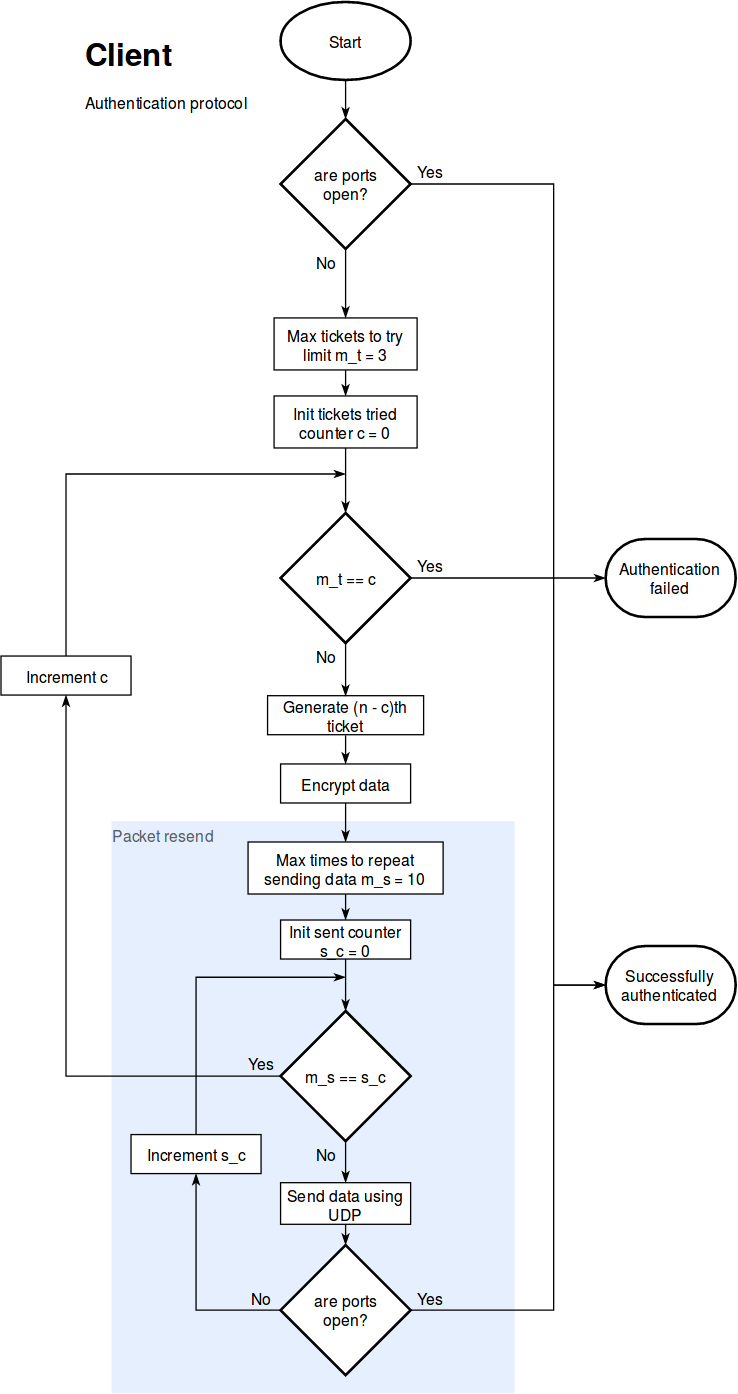

The diagram above was exported from draw.io. Its source (the exported page's mxGraphModel, read from the mxfile embedded in the PNG):
<mxGraphModel dx="1394" dy="762" grid="1" gridSize="10" guides="1" tooltips="1" connect="1" arrows="1" fold="1" page="1" pageScale="1" pageWidth="850" pageHeight="1100" math="0" shadow="0">
  <root>
    <mxCell id="0" />
    <mxCell id="1" parent="0" />
    <mxCell id="2" value="" style="rounded=0;whiteSpace=wrap;html=1;fillColor=#dae8fc;strokeColor=none;opacity=70;" vertex="1" parent="1">
      <mxGeometry x="180" y="660" width="310" height="440" as="geometry" />
    </mxCell>
    <mxCell id="3" style="edgeStyle=orthogonalEdgeStyle;rounded=0;orthogonalLoop=1;jettySize=auto;html=1;exitX=0.5;exitY=1;exitDx=0;exitDy=0;exitPerimeter=0;entryX=0.5;entryY=0;entryDx=0;entryDy=0;entryPerimeter=0;endArrow=classicThin;endFill=1;" edge="1" source="4" target="42" parent="1">
      <mxGeometry relative="1" as="geometry" />
    </mxCell>
    <mxCell id="4" value="Start" style="strokeWidth=2;html=1;shape=mxgraph.flowchart.start_1;whiteSpace=wrap;" vertex="1" parent="1">
      <mxGeometry x="310" y="30" width="100" height="60" as="geometry" />
    </mxCell>
    <mxCell id="5" style="edgeStyle=orthogonalEdgeStyle;rounded=0;orthogonalLoop=1;jettySize=auto;html=1;exitX=1;exitY=0.5;exitDx=0;exitDy=0;exitPerimeter=0;entryX=0;entryY=0.5;entryDx=0;entryDy=0;entryPerimeter=0;endArrow=classicThin;endFill=1;" edge="1" source="7" target="27" parent="1">
      <mxGeometry relative="1" as="geometry">
        <Array as="points">
          <mxPoint x="520" y="1036" />
          <mxPoint x="520" y="786" />
        </Array>
      </mxGeometry>
    </mxCell>
    <mxCell id="6" style="edgeStyle=orthogonalEdgeStyle;rounded=0;orthogonalLoop=1;jettySize=auto;html=1;exitX=0;exitY=0.5;exitDx=0;exitDy=0;exitPerimeter=0;entryX=0.5;entryY=1;entryDx=0;entryDy=0;endArrow=classicThin;endFill=1;" edge="1" source="7" target="37" parent="1">
      <mxGeometry relative="1" as="geometry" />
    </mxCell>
    <mxCell id="7" value="&lt;div&gt;are ports &lt;br&gt;&lt;/div&gt;&lt;div&gt;open?&lt;br&gt;&lt;/div&gt;" style="strokeWidth=2;html=1;shape=mxgraph.flowchart.decision;whiteSpace=wrap;" vertex="1" parent="1">
      <mxGeometry x="310" y="986" width="100" height="100" as="geometry" />
    </mxCell>
    <mxCell id="8" style="edgeStyle=orthogonalEdgeStyle;rounded=0;orthogonalLoop=1;jettySize=auto;html=1;exitX=0.5;exitY=1;exitDx=0;exitDy=0;entryX=0.5;entryY=0;entryDx=0;entryDy=0;endArrow=classicThin;endFill=1;" edge="1" source="9" target="12" parent="1">
      <mxGeometry relative="1" as="geometry" />
    </mxCell>
    <mxCell id="9" value="Generate (n - c)th ticket" style="rounded=0;whiteSpace=wrap;html=1;" vertex="1" parent="1">
      <mxGeometry x="300" y="563.5" width="120" height="30" as="geometry" />
    </mxCell>
    <mxCell id="10" style="edgeStyle=orthogonalEdgeStyle;rounded=0;orthogonalLoop=1;jettySize=auto;html=1;exitX=0.5;exitY=0;exitDx=0;exitDy=0;entryX=0.5;entryY=0;entryDx=0;entryDy=0;endArrow=classicThin;endFill=1;" edge="1" source="14" target="14" parent="1">
      <mxGeometry relative="1" as="geometry" />
    </mxCell>
    <mxCell id="11" style="edgeStyle=orthogonalEdgeStyle;rounded=0;orthogonalLoop=1;jettySize=auto;html=1;exitX=0.5;exitY=1;exitDx=0;exitDy=0;entryX=0.5;entryY=0;entryDx=0;entryDy=0;endArrow=classicThin;endFill=1;" edge="1" source="12" target="32" parent="1">
      <mxGeometry relative="1" as="geometry" />
    </mxCell>
    <mxCell id="12" value="Encrypt data" style="rounded=0;whiteSpace=wrap;html=1;" vertex="1" parent="1">
      <mxGeometry x="310.0000000000001" y="616" width="100" height="30" as="geometry" />
    </mxCell>
    <mxCell id="13" style="edgeStyle=orthogonalEdgeStyle;rounded=0;orthogonalLoop=1;jettySize=auto;html=1;exitX=0.5;exitY=1;exitDx=0;exitDy=0;entryX=0.5;entryY=0;entryDx=0;entryDy=0;entryPerimeter=0;endArrow=classicThin;endFill=1;" edge="1" source="14" target="7" parent="1">
      <mxGeometry relative="1" as="geometry" />
    </mxCell>
    <mxCell id="14" value="Send data using UDP" style="rounded=0;whiteSpace=wrap;html=1;" vertex="1" parent="1">
      <mxGeometry x="310" y="938" width="100" height="32" as="geometry" />
    </mxCell>
    <mxCell id="15" value="&lt;div&gt;Yes&lt;/div&gt;" style="text;html=1;strokeColor=none;fillColor=none;align=center;verticalAlign=middle;whiteSpace=wrap;rounded=0;" vertex="1" parent="1">
      <mxGeometry x="409.5" y="1016" width="30" height="20" as="geometry" />
    </mxCell>
    <mxCell id="16" style="edgeStyle=orthogonalEdgeStyle;rounded=0;orthogonalLoop=1;jettySize=auto;html=1;exitX=0.5;exitY=1;exitDx=0;exitDy=0;entryX=0.5;entryY=0;entryDx=0;entryDy=0;endArrow=classicThin;endFill=1;" edge="1" source="17" target="19" parent="1">
      <mxGeometry relative="1" as="geometry" />
    </mxCell>
    <mxCell id="17" value="Max tickets to try limit m_t = 3" style="rounded=0;whiteSpace=wrap;html=1;" vertex="1" parent="1">
      <mxGeometry x="305" y="273" width="110" height="40" as="geometry" />
    </mxCell>
    <mxCell id="18" style="edgeStyle=orthogonalEdgeStyle;rounded=0;orthogonalLoop=1;jettySize=auto;html=1;exitX=0.5;exitY=1;exitDx=0;exitDy=0;entryX=0.5;entryY=0;entryDx=0;entryDy=0;entryPerimeter=0;endArrow=classicThin;endFill=1;" edge="1" source="19" target="24" parent="1">
      <mxGeometry relative="1" as="geometry" />
    </mxCell>
    <mxCell id="19" value="Init tickets tried counter c = 0" style="rounded=0;whiteSpace=wrap;html=1;" vertex="1" parent="1">
      <mxGeometry x="305" y="333" width="110" height="40" as="geometry" />
    </mxCell>
    <mxCell id="20" style="edgeStyle=orthogonalEdgeStyle;rounded=0;orthogonalLoop=1;jettySize=auto;html=1;exitX=0.5;exitY=0;exitDx=0;exitDy=0;endArrow=classicThin;endFill=1;" edge="1" source="21" parent="1">
      <mxGeometry relative="1" as="geometry">
        <mxPoint x="360" y="393" as="targetPoint" />
        <Array as="points">
          <mxPoint x="145" y="393" />
        </Array>
      </mxGeometry>
    </mxCell>
    <mxCell id="21" value="Increment c" style="rounded=0;whiteSpace=wrap;html=1;" vertex="1" parent="1">
      <mxGeometry x="95" y="533" width="100" height="30" as="geometry" />
    </mxCell>
    <mxCell id="22" style="edgeStyle=orthogonalEdgeStyle;rounded=0;orthogonalLoop=1;jettySize=auto;html=1;exitX=1;exitY=0.5;exitDx=0;exitDy=0;exitPerimeter=0;entryX=0;entryY=0.5;entryDx=0;entryDy=0;entryPerimeter=0;endArrow=classicThin;endFill=1;" edge="1" source="24" target="28" parent="1">
      <mxGeometry relative="1" as="geometry" />
    </mxCell>
    <mxCell id="23" style="edgeStyle=orthogonalEdgeStyle;rounded=0;orthogonalLoop=1;jettySize=auto;html=1;exitX=0.5;exitY=1;exitDx=0;exitDy=0;exitPerimeter=0;entryX=0.5;entryY=0;entryDx=0;entryDy=0;endArrow=classicThin;endFill=1;" edge="1" source="24" target="9" parent="1">
      <mxGeometry relative="1" as="geometry" />
    </mxCell>
    <mxCell id="24" value="m_t == c" style="strokeWidth=2;html=1;shape=mxgraph.flowchart.decision;whiteSpace=wrap;" vertex="1" parent="1">
      <mxGeometry x="310" y="423" width="100" height="100" as="geometry" />
    </mxCell>
    <mxCell id="25" value="&lt;div&gt;No&lt;/div&gt;" style="text;html=1;strokeColor=none;fillColor=none;align=center;verticalAlign=middle;whiteSpace=wrap;rounded=0;" vertex="1" parent="1">
      <mxGeometry x="330" y="523" width="30" height="20" as="geometry" />
    </mxCell>
    <mxCell id="26" value="&lt;div&gt;Yes&lt;/div&gt;" style="text;html=1;strokeColor=none;fillColor=none;align=center;verticalAlign=middle;whiteSpace=wrap;rounded=0;" vertex="1" parent="1">
      <mxGeometry x="410" y="453" width="30" height="20" as="geometry" />
    </mxCell>
    <mxCell id="27" value="Successfully authenticated" style="strokeWidth=2;html=1;shape=mxgraph.flowchart.terminator;whiteSpace=wrap;" vertex="1" parent="1">
      <mxGeometry x="560" y="756" width="100" height="60" as="geometry" />
    </mxCell>
    <mxCell id="28" value="Authentication failed" style="strokeWidth=2;html=1;shape=mxgraph.flowchart.terminator;whiteSpace=wrap;" vertex="1" parent="1">
      <mxGeometry x="560" y="443" width="100" height="60" as="geometry" />
    </mxCell>
    <mxCell id="29" style="edgeStyle=orthogonalEdgeStyle;rounded=0;orthogonalLoop=1;jettySize=auto;html=1;exitX=0.5;exitY=1;exitDx=0;exitDy=0;endArrow=classicThin;endFill=1;" edge="1" source="30" target="35" parent="1">
      <mxGeometry relative="1" as="geometry" />
    </mxCell>
    <mxCell id="30" value="Init sent counter s_c = 0" style="rounded=0;whiteSpace=wrap;html=1;" vertex="1" parent="1">
      <mxGeometry x="310" y="736" width="100" height="30" as="geometry" />
    </mxCell>
    <mxCell id="31" style="edgeStyle=orthogonalEdgeStyle;rounded=0;orthogonalLoop=1;jettySize=auto;html=1;exitX=0.5;exitY=1;exitDx=0;exitDy=0;entryX=0.5;entryY=0;entryDx=0;entryDy=0;endArrow=classicThin;endFill=1;" edge="1" source="32" target="30" parent="1">
      <mxGeometry relative="1" as="geometry" />
    </mxCell>
    <mxCell id="32" value="Max times to repeat sending data m_s = 10" style="rounded=0;whiteSpace=wrap;html=1;" vertex="1" parent="1">
      <mxGeometry x="285" y="676" width="150" height="40" as="geometry" />
    </mxCell>
    <mxCell id="33" style="edgeStyle=orthogonalEdgeStyle;rounded=0;orthogonalLoop=1;jettySize=auto;html=1;exitX=0;exitY=0.5;exitDx=0;exitDy=0;exitPerimeter=0;entryX=0.5;entryY=1;entryDx=0;entryDy=0;endArrow=classicThin;endFill=1;" edge="1" source="35" target="21" parent="1">
      <mxGeometry relative="1" as="geometry" />
    </mxCell>
    <mxCell id="34" style="edgeStyle=orthogonalEdgeStyle;rounded=0;orthogonalLoop=1;jettySize=auto;html=1;exitX=0.5;exitY=1;exitDx=0;exitDy=0;exitPerimeter=0;entryX=0.5;entryY=0;entryDx=0;entryDy=0;endArrow=classicThin;endFill=1;" edge="1" source="35" target="14" parent="1">
      <mxGeometry relative="1" as="geometry" />
    </mxCell>
    <mxCell id="35" value="m_s == s_c" style="strokeWidth=2;html=1;shape=mxgraph.flowchart.decision;whiteSpace=wrap;" vertex="1" parent="1">
      <mxGeometry x="310" y="806" width="100" height="100" as="geometry" />
    </mxCell>
    <mxCell id="36" style="edgeStyle=orthogonalEdgeStyle;rounded=0;orthogonalLoop=1;jettySize=auto;html=1;exitX=0.5;exitY=0;exitDx=0;exitDy=0;endArrow=classicThin;endFill=1;" edge="1" source="37" parent="1">
      <mxGeometry relative="1" as="geometry">
        <mxPoint x="360" y="780" as="targetPoint" />
        <Array as="points">
          <mxPoint x="245" y="780" />
        </Array>
      </mxGeometry>
    </mxCell>
    <mxCell id="37" value="Increment s_c" style="rounded=0;whiteSpace=wrap;html=1;" vertex="1" parent="1">
      <mxGeometry x="195" y="901" width="100" height="30" as="geometry" />
    </mxCell>
    <mxCell id="38" value="&lt;div&gt;No&lt;/div&gt;" style="text;html=1;strokeColor=none;fillColor=none;align=center;verticalAlign=middle;whiteSpace=wrap;rounded=0;" vertex="1" parent="1">
      <mxGeometry x="280" y="1016" width="30" height="20" as="geometry" />
    </mxCell>
    <mxCell id="39" value="&lt;div&gt;No&lt;/div&gt;" style="text;html=1;strokeColor=none;fillColor=none;align=center;verticalAlign=middle;whiteSpace=wrap;rounded=0;" vertex="1" parent="1">
      <mxGeometry x="330" y="906" width="30" height="20" as="geometry" />
    </mxCell>
    <mxCell id="40" value="&lt;div&gt;Yes&lt;/div&gt;" style="text;html=1;strokeColor=none;fillColor=none;align=center;verticalAlign=middle;whiteSpace=wrap;rounded=0;" vertex="1" parent="1">
      <mxGeometry x="280" y="836" width="30" height="20" as="geometry" />
    </mxCell>
    <mxCell id="41" style="edgeStyle=orthogonalEdgeStyle;rounded=0;orthogonalLoop=1;jettySize=auto;html=1;exitX=0.5;exitY=1;exitDx=0;exitDy=0;exitPerimeter=0;endArrow=classicThin;endFill=1;" edge="1" source="42" target="17" parent="1">
      <mxGeometry relative="1" as="geometry" />
    </mxCell>
    <mxCell id="42" value="&lt;div&gt;are ports &lt;br&gt;&lt;/div&gt;&lt;div&gt;open?&lt;br&gt;&lt;/div&gt;" style="strokeWidth=2;html=1;shape=mxgraph.flowchart.decision;whiteSpace=wrap;" vertex="1" parent="1">
      <mxGeometry x="310.0000000000001" y="120" width="100" height="100" as="geometry" />
    </mxCell>
    <mxCell id="43" value="&lt;div&gt;No&lt;/div&gt;" style="text;html=1;strokeColor=none;fillColor=none;align=center;verticalAlign=middle;whiteSpace=wrap;rounded=0;" vertex="1" parent="1">
      <mxGeometry x="330" y="220" width="30" height="20" as="geometry" />
    </mxCell>
    <mxCell id="44" style="edgeStyle=orthogonalEdgeStyle;rounded=0;orthogonalLoop=1;jettySize=auto;html=1;exitX=1;exitY=0.5;exitDx=0;exitDy=0;endArrow=classicThin;endFill=1;exitPerimeter=0;entryX=0;entryY=0.5;entryDx=0;entryDy=0;entryPerimeter=0;" edge="1" source="42" target="27" parent="1">
      <mxGeometry relative="1" as="geometry">
        <mxPoint x="570" y="730" as="targetPoint" />
        <Array as="points">
          <mxPoint x="520" y="170" />
          <mxPoint x="520" y="786" />
        </Array>
      </mxGeometry>
    </mxCell>
    <mxCell id="45" value="&lt;div&gt;Yes&lt;/div&gt;" style="text;html=1;strokeColor=none;fillColor=none;align=center;verticalAlign=middle;whiteSpace=wrap;rounded=0;" vertex="1" parent="1">
      <mxGeometry x="409.5" y="150" width="30" height="20" as="geometry" />
    </mxCell>
    <mxCell id="46" value="Packet resend" style="text;html=1;strokeColor=none;fillColor=none;align=center;verticalAlign=middle;whiteSpace=wrap;rounded=0;opacity=70;textOpacity=60;" vertex="1" parent="1">
      <mxGeometry x="180" y="660" width="80" height="20" as="geometry" />
    </mxCell>
    <mxCell id="47" value="&lt;h1&gt;Client&lt;/h1&gt;&lt;p&gt;Authentication protocol&lt;br&gt;&lt;/p&gt;" style="text;html=1;strokeColor=none;fillColor=none;spacing=5;spacingTop=-20;whiteSpace=wrap;overflow=hidden;rounded=0;opacity=70;" vertex="1" parent="1">
      <mxGeometry x="155" y="50" width="190" height="120" as="geometry" />
    </mxCell>
  </root>
</mxGraphModel>